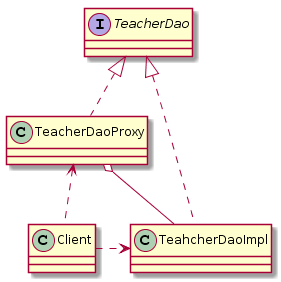

The diagram above was rendered by PlantUML. Its source (embedded in the PNG):
@startuml
class Client

class TeacherDaoProxy
interface TeacherDao
class TeahcherDaoImpl

TeacherDao <|..TeacherDaoProxy
TeacherDao <|..TeahcherDaoImpl
TeacherDaoProxy o-- TeahcherDaoImpl
TeahcherDaoImpl <.right.Client
TeacherDaoProxy <.. Client
@enduml